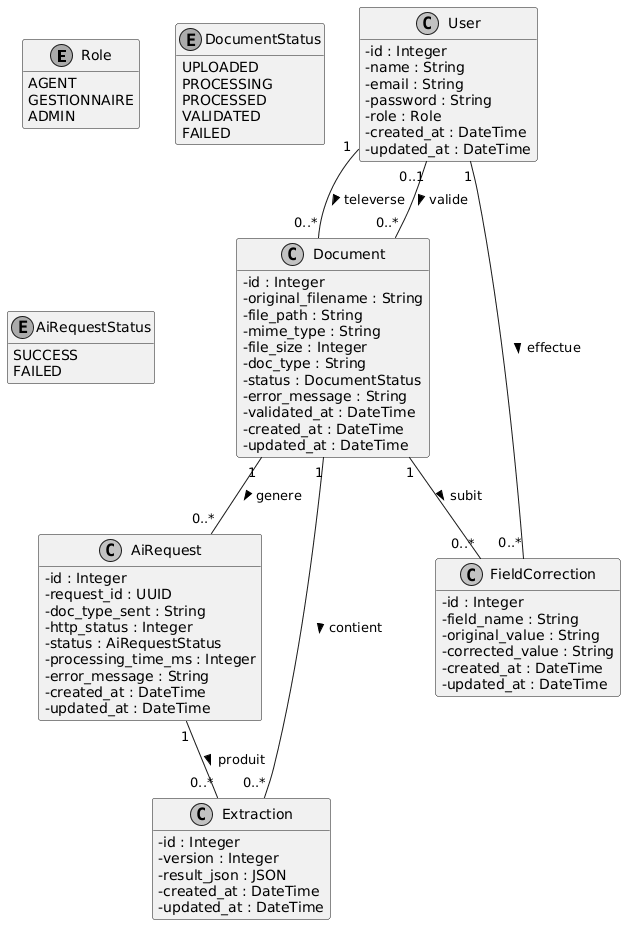

The diagram above was rendered by PlantUML. Its source (embedded in the PNG):
@startuml
skinparam monochrome true
skinparam classAttributeIconSize 0
hide methods

enum Role {
  AGENT
  GESTIONNAIRE
  ADMIN
}

enum DocumentStatus {
  UPLOADED
  PROCESSING
  PROCESSED
  VALIDATED
  FAILED
}

enum AiRequestStatus {
  SUCCESS
  FAILED
}

class User {
  - id : Integer
  - name : String
  - email : String
  - password : String
  - role : Role
  - created_at : DateTime
  - updated_at : DateTime
}

class Document {
  - id : Integer
  - original_filename : String
  - file_path : String
  - mime_type : String
  - file_size : Integer
  - doc_type : String
  - status : DocumentStatus
  - error_message : String
  - validated_at : DateTime
  - created_at : DateTime
  - updated_at : DateTime
}

class AiRequest {
  - id : Integer
  - request_id : UUID
  - doc_type_sent : String
  - http_status : Integer
  - status : AiRequestStatus
  - processing_time_ms : Integer
  - error_message : String
  - created_at : DateTime
  - updated_at : DateTime
}

class Extraction {
  - id : Integer
  - version : Integer
  - result_json : JSON
  - created_at : DateTime
  - updated_at : DateTime
}

class FieldCorrection {
  - id : Integer
  - field_name : String
  - original_value : String
  - corrected_value : String
  - created_at : DateTime
  - updated_at : DateTime
}

User "1" -- "0..*" Document : televerse >
User "0..1" -- "0..*" Document : valide >
User "1" -- "0..*" FieldCorrection : effectue >

Document "1" -- "0..*" AiRequest : genere >
Document "1" -- "0..*" Extraction : contient >
Document "1" -- "0..*" FieldCorrection : subit >

AiRequest "1" -- "0..*" Extraction : produit >
@enduml